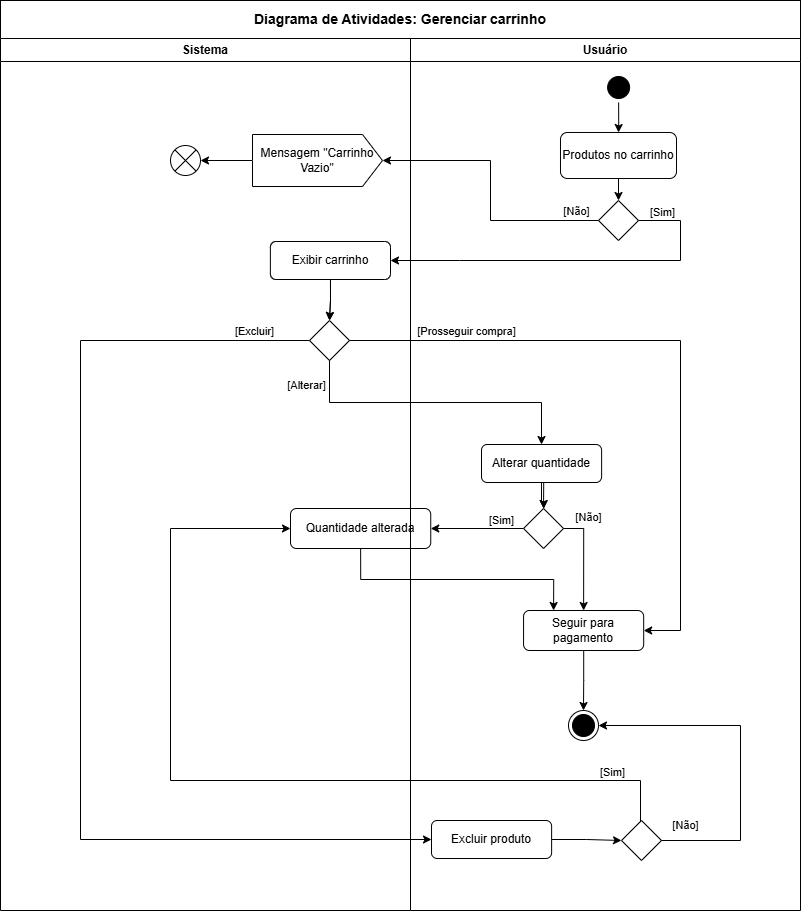

The diagram above was exported from draw.io. Its source (the exported page's mxGraphModel, read from the mxfile embedded in the PNG):
<mxGraphModel dx="1704" dy="936" grid="1" gridSize="10" guides="1" tooltips="1" connect="1" arrows="1" fold="1" page="1" pageScale="1" pageWidth="827" pageHeight="1169" math="0" shadow="0">
  <root>
    <mxCell id="0" />
    <mxCell id="1" parent="0" />
    <mxCell id="OasEZTjQIdEe9UIo-mXb-1" parent="1" style="rounded=0;whiteSpace=wrap;html=1;" value="&lt;b&gt;&lt;font style=&quot;font-size: 14px;&quot;&gt;Diagrama de Atividades: Gerenciar carrinho&lt;/font&gt;&lt;/b&gt;" vertex="1">
      <mxGeometry height="38" width="800" x="100" y="30" as="geometry" />
    </mxCell>
    <mxCell id="OasEZTjQIdEe9UIo-mXb-2" parent="1" style="swimlane;whiteSpace=wrap;startSize=23;" value="Sistema" vertex="1">
      <mxGeometry height="872" width="410" x="100" y="68" as="geometry" />
    </mxCell>
    <mxCell id="4jG06EP3rH03AdBOgcsE-4" edge="1" parent="OasEZTjQIdEe9UIo-mXb-2" source="OasEZTjQIdEe9UIo-mXb-9" style="edgeStyle=orthogonalEdgeStyle;rounded=0;orthogonalLoop=1;jettySize=auto;html=1;exitX=0.5;exitY=1;exitDx=0;exitDy=0;entryX=0.5;entryY=0;entryDx=0;entryDy=0;" target="OasEZTjQIdEe9UIo-mXb-61">
      <mxGeometry relative="1" as="geometry" />
    </mxCell>
    <mxCell id="OasEZTjQIdEe9UIo-mXb-9" parent="OasEZTjQIdEe9UIo-mXb-2" style="rounded=1;whiteSpace=wrap;html=1;" value="Exibir carrinho" vertex="1">
      <mxGeometry height="38" width="120.12" x="269.88" y="203" as="geometry" />
    </mxCell>
    <mxCell id="OasEZTjQIdEe9UIo-mXb-54" edge="1" parent="OasEZTjQIdEe9UIo-mXb-2" source="OasEZTjQIdEe9UIo-mXb-38" style="edgeStyle=orthogonalEdgeStyle;rounded=0;orthogonalLoop=1;jettySize=auto;html=1;entryX=1;entryY=0.5;entryDx=0;entryDy=0;" target="OasEZTjQIdEe9UIo-mXb-53">
      <mxGeometry relative="1" as="geometry" />
    </mxCell>
    <mxCell id="OasEZTjQIdEe9UIo-mXb-38" parent="OasEZTjQIdEe9UIo-mXb-2" style="html=1;shape=mxgraph.infographic.ribbonSimple;notch1=0;notch2=20;align=center;verticalAlign=middle;fontSize=12;fontStyle=0;fillColor=#FFFFFF;whiteSpace=wrap;" value="Mensagem &quot;Carrinho Vazio&quot;" vertex="1">
      <mxGeometry height="52" width="130" x="252" y="96" as="geometry" />
    </mxCell>
    <mxCell id="OasEZTjQIdEe9UIo-mXb-53" parent="OasEZTjQIdEe9UIo-mXb-2" style="shape=sumEllipse;perimeter=ellipsePerimeter;whiteSpace=wrap;html=1;backgroundOutline=1;" value="" vertex="1">
      <mxGeometry height="30" width="30" x="170" y="107" as="geometry" />
    </mxCell>
    <mxCell id="OasEZTjQIdEe9UIo-mXb-61" parent="OasEZTjQIdEe9UIo-mXb-2" style="rhombus;whiteSpace=wrap;html=1;" value="" vertex="1">
      <mxGeometry height="40" width="40" x="309" y="282" as="geometry" />
    </mxCell>
    <mxCell id="OasEZTjQIdEe9UIo-mXb-62" edge="1" parent="OasEZTjQIdEe9UIo-mXb-2" source="OasEZTjQIdEe9UIo-mXb-9" style="edgeStyle=orthogonalEdgeStyle;rounded=0;orthogonalLoop=1;jettySize=auto;html=1;entryX=0.5;entryY=0;entryDx=0;entryDy=0;" target="OasEZTjQIdEe9UIo-mXb-61">
      <mxGeometry relative="1" as="geometry" />
    </mxCell>
    <mxCell id="OasEZTjQIdEe9UIo-mXb-30" parent="OasEZTjQIdEe9UIo-mXb-2" style="rounded=1;whiteSpace=wrap;html=1;" value="Quantidade alterada" vertex="1">
      <mxGeometry height="40" width="140.25" x="290" y="470" as="geometry" />
    </mxCell>
    <mxCell id="OasEZTjQIdEe9UIo-mXb-60" parent="OasEZTjQIdEe9UIo-mXb-2" style="text;html=1;align=center;verticalAlign=middle;resizable=0;points=[];autosize=1;strokeColor=none;fillColor=none;fontSize=11;" value="[Alterar]" vertex="1">
      <mxGeometry height="30" width="60" x="275.88" y="332" as="geometry" />
    </mxCell>
    <mxCell id="4jG06EP3rH03AdBOgcsE-23" parent="OasEZTjQIdEe9UIo-mXb-2" style="text;html=1;align=center;verticalAlign=middle;resizable=0;points=[];autosize=1;strokeColor=none;fillColor=none;fontSize=11;" value="[Excluir]" vertex="1">
      <mxGeometry height="30" width="60" x="224" y="278" as="geometry" />
    </mxCell>
    <mxCell id="OasEZTjQIdEe9UIo-mXb-25" parent="1" style="swimlane;whiteSpace=wrap;startSize=23;" value="Usuário" vertex="1">
      <mxGeometry height="872" width="390" x="510" y="68" as="geometry" />
    </mxCell>
    <mxCell id="OasEZTjQIdEe9UIo-mXb-26" edge="1" parent="OasEZTjQIdEe9UIo-mXb-25" source="OasEZTjQIdEe9UIo-mXb-27" style="edgeStyle=orthogonalEdgeStyle;rounded=0;orthogonalLoop=1;jettySize=auto;html=1;entryX=0.5;entryY=0;entryDx=0;entryDy=0;" target="OasEZTjQIdEe9UIo-mXb-28">
      <mxGeometry relative="1" as="geometry" />
    </mxCell>
    <mxCell id="OasEZTjQIdEe9UIo-mXb-27" parent="OasEZTjQIdEe9UIo-mXb-25" style="ellipse;shape=startState;fillColor=#000000;strokeColor=#000000;" value="" vertex="1">
      <mxGeometry height="30" width="30" x="193.12" y="34" as="geometry" />
    </mxCell>
    <mxCell id="OasEZTjQIdEe9UIo-mXb-48" edge="1" parent="OasEZTjQIdEe9UIo-mXb-25" source="OasEZTjQIdEe9UIo-mXb-28" style="edgeStyle=orthogonalEdgeStyle;rounded=0;orthogonalLoop=1;jettySize=auto;html=1;exitX=0.5;exitY=1;exitDx=0;exitDy=0;entryX=0.5;entryY=0;entryDx=0;entryDy=0;" target="OasEZTjQIdEe9UIo-mXb-47">
      <mxGeometry relative="1" as="geometry" />
    </mxCell>
    <mxCell id="OasEZTjQIdEe9UIo-mXb-28" parent="OasEZTjQIdEe9UIo-mXb-25" style="rounded=1;whiteSpace=wrap;html=1;" value="Produtos no carrinho" vertex="1">
      <mxGeometry height="46" width="116" x="150" y="94" as="geometry" />
    </mxCell>
    <mxCell id="OasEZTjQIdEe9UIo-mXb-47" parent="OasEZTjQIdEe9UIo-mXb-25" style="rhombus;whiteSpace=wrap;html=1;" value="" vertex="1">
      <mxGeometry height="40" width="40" x="188" y="162" as="geometry" />
    </mxCell>
    <mxCell id="OasEZTjQIdEe9UIo-mXb-34" parent="OasEZTjQIdEe9UIo-mXb-25" style="text;html=1;align=center;verticalAlign=middle;resizable=0;points=[];autosize=1;strokeColor=none;fillColor=none;fontSize=11;" value="[Sim]" vertex="1">
      <mxGeometry height="30" width="50" x="227.12" y="159" as="geometry" />
    </mxCell>
    <mxCell id="OasEZTjQIdEe9UIo-mXb-33" parent="OasEZTjQIdEe9UIo-mXb-25" style="text;html=1;align=center;verticalAlign=middle;resizable=0;points=[];autosize=1;strokeColor=none;fillColor=none;fontSize=11;" value="[Não]" vertex="1">
      <mxGeometry height="30" width="50" x="141.12" y="158" as="geometry" />
    </mxCell>
    <mxCell id="OasEZTjQIdEe9UIo-mXb-56" parent="OasEZTjQIdEe9UIo-mXb-25" style="rounded=1;whiteSpace=wrap;html=1;" value="Alterar quantidade" vertex="1">
      <mxGeometry height="38" width="120.12" x="71" y="406" as="geometry" />
    </mxCell>
    <mxCell id="OasEZTjQIdEe9UIo-mXb-101" edge="1" parent="OasEZTjQIdEe9UIo-mXb-25" source="4jG06EP3rH03AdBOgcsE-19" style="edgeStyle=orthogonalEdgeStyle;rounded=0;orthogonalLoop=1;jettySize=auto;html=1;exitX=1;exitY=0.5;exitDx=0;exitDy=0;entryX=0;entryY=0.5;entryDx=0;entryDy=0;" target="OasEZTjQIdEe9UIo-mXb-78">
      <mxGeometry relative="1" as="geometry" />
    </mxCell>
    <mxCell id="4jG06EP3rH03AdBOgcsE-19" parent="OasEZTjQIdEe9UIo-mXb-25" style="rounded=1;whiteSpace=wrap;html=1;" value="Excluir produto" vertex="1">
      <mxGeometry height="38" width="120.12" x="21" y="782" as="geometry" />
    </mxCell>
    <mxCell id="OasEZTjQIdEe9UIo-mXb-78" parent="OasEZTjQIdEe9UIo-mXb-25" style="rhombus;whiteSpace=wrap;html=1;" value="" vertex="1">
      <mxGeometry height="40" width="40" x="211" y="782" as="geometry" />
    </mxCell>
    <mxCell id="OasEZTjQIdEe9UIo-mXb-94" parent="OasEZTjQIdEe9UIo-mXb-25" style="text;html=1;align=center;verticalAlign=middle;resizable=0;points=[];autosize=1;strokeColor=none;fillColor=none;fontSize=11;" value="[Sim]" vertex="1">
      <mxGeometry height="30" width="50" x="177" y="719" as="geometry" />
    </mxCell>
    <mxCell id="OasEZTjQIdEe9UIo-mXb-96" parent="OasEZTjQIdEe9UIo-mXb-25" style="text;html=1;align=center;verticalAlign=middle;resizable=0;points=[];autosize=1;strokeColor=none;fillColor=none;fontSize=11;" value="[Não]" vertex="1">
      <mxGeometry height="30" width="50" x="250" y="772" as="geometry" />
    </mxCell>
    <mxCell id="4jG06EP3rH03AdBOgcsE-6" parent="OasEZTjQIdEe9UIo-mXb-25" style="ellipse;html=1;shape=endState;fillColor=#000000;strokeColor=#000000;" value="" vertex="1">
      <mxGeometry height="30" width="30" x="157.99999999999994" y="672" as="geometry" />
    </mxCell>
    <mxCell id="OasEZTjQIdEe9UIo-mXb-99" edge="1" parent="OasEZTjQIdEe9UIo-mXb-25" source="OasEZTjQIdEe9UIo-mXb-78" style="edgeStyle=orthogonalEdgeStyle;rounded=0;orthogonalLoop=1;jettySize=auto;html=1;entryX=1;entryY=0.5;entryDx=0;entryDy=0;" target="4jG06EP3rH03AdBOgcsE-6">
      <mxGeometry relative="1" as="geometry">
        <Array as="points">
          <mxPoint x="330" y="802" />
          <mxPoint x="330" y="687" />
        </Array>
      </mxGeometry>
    </mxCell>
    <mxCell id="OasEZTjQIdEe9UIo-mXb-51" parent="OasEZTjQIdEe9UIo-mXb-25" style="rounded=1;whiteSpace=wrap;html=1;" value="Seguir para pagamento" vertex="1">
      <mxGeometry height="40" width="120.12" x="113.05999999999995" y="572" as="geometry" />
    </mxCell>
    <mxCell id="OasEZTjQIdEe9UIo-mXb-71" edge="1" parent="OasEZTjQIdEe9UIo-mXb-25" source="OasEZTjQIdEe9UIo-mXb-51" style="edgeStyle=orthogonalEdgeStyle;rounded=0;orthogonalLoop=1;jettySize=auto;html=1;entryX=0.5;entryY=0;entryDx=0;entryDy=0;" target="4jG06EP3rH03AdBOgcsE-6">
      <mxGeometry relative="1" as="geometry" />
    </mxCell>
    <mxCell id="OasEZTjQIdEe9UIo-mXb-59" parent="OasEZTjQIdEe9UIo-mXb-25" style="text;html=1;align=center;verticalAlign=middle;resizable=0;points=[];autosize=1;strokeColor=none;fillColor=none;fontSize=11;" value="[Prosseguir compra&lt;span style=&quot;color: rgba(0, 0, 0, 0); font-family: monospace; font-size: 0px; text-align: start;&quot;&gt;%3CmxGraphModel%3E%3Croot%3E%3CmxCell%20id%3D%220%22%2F%3E%3CmxCell%20id%3D%221%22%20parent%3D%220%22%2F%3E%3CmxCell%20id%3D%222%22%20parent%3D%221%22%20style%3D%22text%3Bhtml%3D1%3Balign%3Dcenter%3BverticalAlign%3Dmiddle%3Bresizable%3D0%3Bpoints%3D%5B%5D%3Bautosize%3D1%3BstrokeColor%3Dnone%3BfillColor%3Dnone%3BfontSize%3D11%3B%22%20value%3D%22%5BN%C3%A3o%5D%22%20vertex%3D%221%22%3E%3CmxGeometry%20height%3D%2230%22%20width%3D%2250%22%20x%3D%22663.1199999999999%22%20y%3D%22532%22%20as%3D%22geometry%22%2F%3E%3C%2FmxCell%3E%3C%2Froot%3E%3C%2FmxGraphModel%3E&lt;/span&gt;]" vertex="1">
      <mxGeometry height="30" width="120" x="-3.9400000000000546" y="278" as="geometry" />
    </mxCell>
    <mxCell id="OasEZTjQIdEe9UIo-mXb-52" edge="1" parent="1" source="OasEZTjQIdEe9UIo-mXb-47" style="edgeStyle=orthogonalEdgeStyle;rounded=0;orthogonalLoop=1;jettySize=auto;html=1;entryX=1;entryY=0.5;entryDx=0;entryDy=0;entryPerimeter=0;" target="OasEZTjQIdEe9UIo-mXb-38">
      <mxGeometry relative="1" as="geometry" />
    </mxCell>
    <mxCell id="OasEZTjQIdEe9UIo-mXb-63" edge="1" parent="1" source="OasEZTjQIdEe9UIo-mXb-61" style="edgeStyle=orthogonalEdgeStyle;rounded=0;orthogonalLoop=1;jettySize=auto;html=1;exitX=0.5;exitY=1;exitDx=0;exitDy=0;" target="OasEZTjQIdEe9UIo-mXb-56">
      <mxGeometry relative="1" as="geometry" />
    </mxCell>
    <mxCell id="4jG06EP3rH03AdBOgcsE-8" edge="1" parent="1" source="OasEZTjQIdEe9UIo-mXb-47" style="edgeStyle=orthogonalEdgeStyle;rounded=0;orthogonalLoop=1;jettySize=auto;html=1;exitX=1;exitY=0.5;exitDx=0;exitDy=0;entryX=1;entryY=0.5;entryDx=0;entryDy=0;" target="OasEZTjQIdEe9UIo-mXb-9">
      <mxGeometry relative="1" as="geometry">
        <Array as="points">
          <mxPoint x="780" y="250" />
          <mxPoint x="780" y="290" />
          <mxPoint x="559" y="290" />
        </Array>
      </mxGeometry>
    </mxCell>
    <mxCell id="OasEZTjQIdEe9UIo-mXb-100" edge="1" parent="1" source="OasEZTjQIdEe9UIo-mXb-30" style="edgeStyle=orthogonalEdgeStyle;rounded=0;orthogonalLoop=1;jettySize=auto;html=1;exitX=0.5;exitY=1;exitDx=0;exitDy=0;entryX=0.25;entryY=0;entryDx=0;entryDy=0;" target="OasEZTjQIdEe9UIo-mXb-51">
      <mxGeometry relative="1" as="geometry" />
    </mxCell>
    <mxCell id="OasEZTjQIdEe9UIo-mXb-69" edge="1" parent="1" source="OasEZTjQIdEe9UIo-mXb-32" style="edgeStyle=orthogonalEdgeStyle;rounded=0;orthogonalLoop=1;jettySize=auto;html=1;exitX=1;exitY=0.5;exitDx=0;exitDy=0;entryX=0.5;entryY=0;entryDx=0;entryDy=0;" target="OasEZTjQIdEe9UIo-mXb-51">
      <mxGeometry relative="1" as="geometry">
        <mxPoint x="720" y="585" as="targetPoint" />
      </mxGeometry>
    </mxCell>
    <mxCell id="OasEZTjQIdEe9UIo-mXb-32" parent="1" style="rhombus;whiteSpace=wrap;html=1;" value="" vertex="1">
      <mxGeometry height="40" width="40" x="623.06" y="538" as="geometry" />
    </mxCell>
    <mxCell id="OasEZTjQIdEe9UIo-mXb-15" parent="1" style="text;html=1;align=center;verticalAlign=middle;resizable=0;points=[];autosize=1;strokeColor=none;fillColor=none;fontSize=11;" value="[Não]" vertex="1">
      <mxGeometry height="30" width="50" x="663.1199999999999" y="532" as="geometry" />
    </mxCell>
    <mxCell id="OasEZTjQIdEe9UIo-mXb-50" parent="1" style="text;html=1;align=center;verticalAlign=middle;resizable=0;points=[];autosize=1;strokeColor=none;fillColor=none;fontSize=11;" value="[Sim]" vertex="1">
      <mxGeometry height="30" width="50" x="576.12" y="535" as="geometry" />
    </mxCell>
    <mxCell id="OasEZTjQIdEe9UIo-mXb-58" edge="1" parent="1" source="OasEZTjQIdEe9UIo-mXb-56" style="edgeStyle=orthogonalEdgeStyle;rounded=0;orthogonalLoop=1;jettySize=auto;html=1;exitX=0.5;exitY=1;exitDx=0;exitDy=0;entryX=0.5;entryY=0;entryDx=0;entryDy=0;" target="OasEZTjQIdEe9UIo-mXb-32">
      <mxGeometry relative="1" as="geometry" />
    </mxCell>
    <mxCell id="OasEZTjQIdEe9UIo-mXb-67" edge="1" parent="1" source="OasEZTjQIdEe9UIo-mXb-32" style="edgeStyle=orthogonalEdgeStyle;rounded=0;orthogonalLoop=1;jettySize=auto;html=1;exitX=0;exitY=0.5;exitDx=0;exitDy=0;entryX=1;entryY=0.5;entryDx=0;entryDy=0;" target="OasEZTjQIdEe9UIo-mXb-30">
      <mxGeometry relative="1" as="geometry" />
    </mxCell>
    <mxCell id="4jG06EP3rH03AdBOgcsE-1" edge="1" parent="1" source="OasEZTjQIdEe9UIo-mXb-56" style="edgeStyle=orthogonalEdgeStyle;rounded=0;orthogonalLoop=1;jettySize=auto;html=1;" target="OasEZTjQIdEe9UIo-mXb-32" value="">
      <mxGeometry relative="1" as="geometry" />
    </mxCell>
    <mxCell id="OasEZTjQIdEe9UIo-mXb-84" edge="1" parent="1" source="OasEZTjQIdEe9UIo-mXb-61" style="edgeStyle=orthogonalEdgeStyle;rounded=0;orthogonalLoop=1;jettySize=auto;html=1;exitX=0;exitY=0.5;exitDx=0;exitDy=0;entryX=0;entryY=0.5;entryDx=0;entryDy=0;" target="4jG06EP3rH03AdBOgcsE-19">
      <mxGeometry relative="1" as="geometry">
        <Array as="points">
          <mxPoint x="180" y="370" />
          <mxPoint x="180" y="869" />
        </Array>
      </mxGeometry>
    </mxCell>
    <mxCell id="OasEZTjQIdEe9UIo-mXb-98" edge="1" parent="1" source="OasEZTjQIdEe9UIo-mXb-78" style="edgeStyle=orthogonalEdgeStyle;rounded=0;orthogonalLoop=1;jettySize=auto;html=1;entryX=0;entryY=0.5;entryDx=0;entryDy=0;" target="OasEZTjQIdEe9UIo-mXb-30">
      <mxGeometry relative="1" as="geometry">
        <Array as="points">
          <mxPoint x="740" y="810" />
          <mxPoint x="270" y="810" />
          <mxPoint x="270" y="558" />
        </Array>
      </mxGeometry>
    </mxCell>
    <mxCell id="4jG06EP3rH03AdBOgcsE-22" edge="1" parent="1" source="OasEZTjQIdEe9UIo-mXb-61" style="edgeStyle=orthogonalEdgeStyle;rounded=0;orthogonalLoop=1;jettySize=auto;html=1;exitX=1;exitY=0.5;exitDx=0;exitDy=0;entryX=1;entryY=0.5;entryDx=0;entryDy=0;" target="OasEZTjQIdEe9UIo-mXb-51">
      <mxGeometry relative="1" as="geometry">
        <Array as="points">
          <mxPoint x="780" y="370" />
          <mxPoint x="780" y="660" />
        </Array>
      </mxGeometry>
    </mxCell>
  </root>
</mxGraphModel>